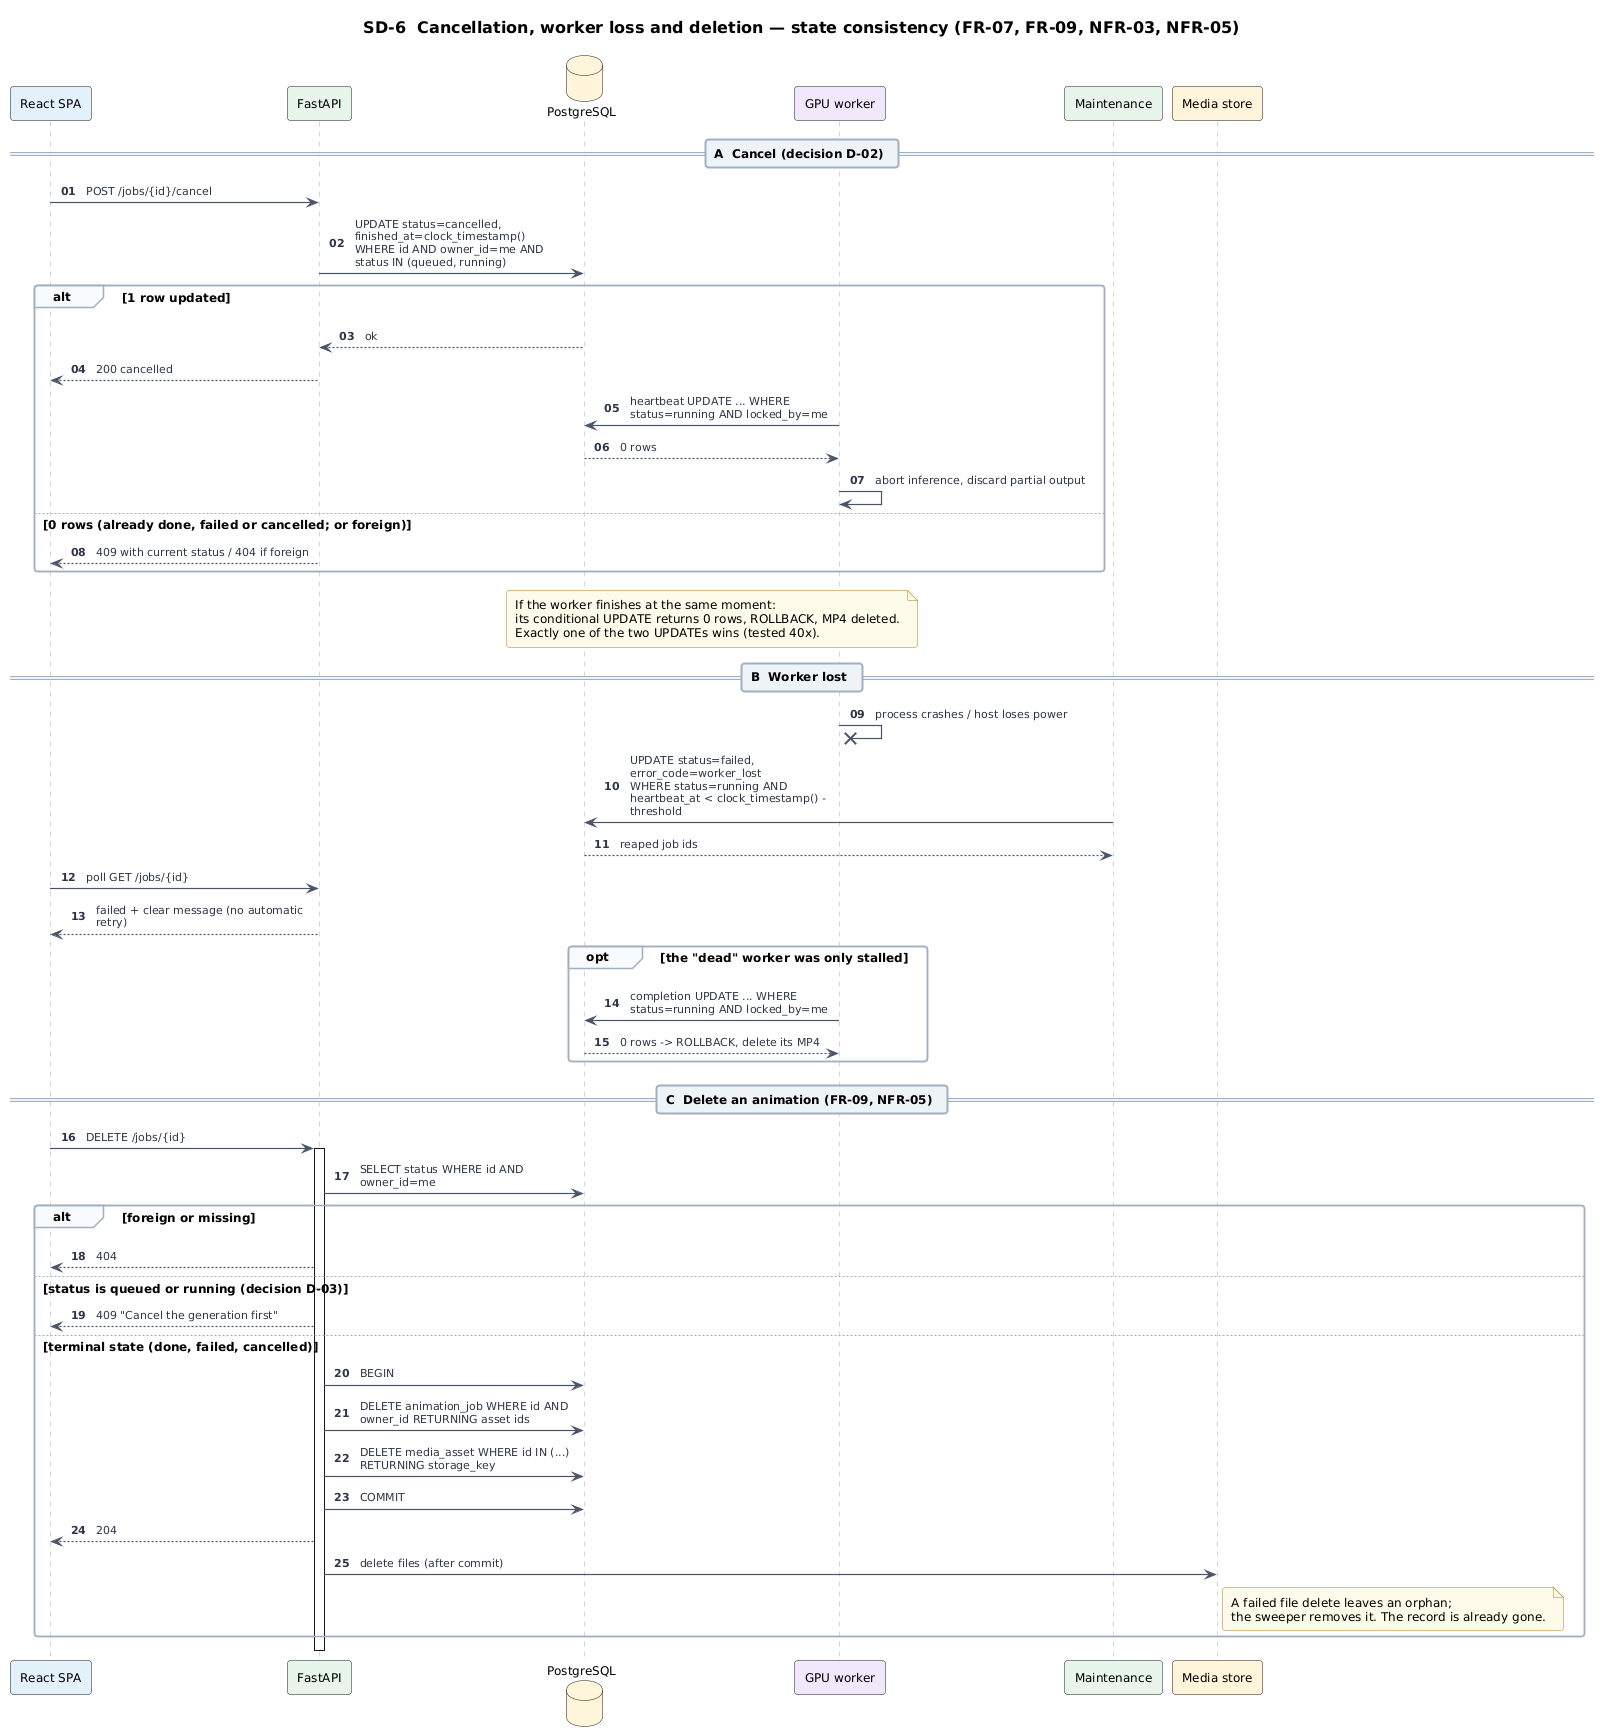

The diagram above was rendered by PlantUML. Its source (embedded in the PNG):
@startuml sd-06-cancel-failure-delete
!include ../_style/cue.iuml
skinparam sequenceArrowThickness 1.2
autonumber "<b>00"
title SD-6  Cancellation, worker loss and deletion — state consistency (FR-07, FR-09, NFR-03, NFR-05)
participant "React SPA" as SPA #E3F0FB
participant "FastAPI" as API #E6F4EA
database "PostgreSQL" as DB #FFF4DB
participant "GPU worker" as W #F1E8FB
participant "Maintenance" as MT #E6F4EA
participant "Media store" as MS #FFF4DB

== A  Cancel (decision D-02) ==
SPA -> API : POST /jobs/{id}/cancel
API -> DB : UPDATE status=cancelled, finished_at=clock_timestamp()\nWHERE id AND owner_id=me AND status IN (queued, running)
alt 1 row updated
  DB --> API : ok
  API --> SPA : 200 cancelled
  W -> DB : heartbeat UPDATE ... WHERE status=running AND locked_by=me
  DB --> W : 0 rows
  W -> W : abort inference, discard partial output
else 0 rows (already done, failed or cancelled; or foreign)
  API --> SPA : 409 with current status / 404 if foreign
end
note over W, DB : If the worker finishes at the same moment:\nits conditional UPDATE returns 0 rows, ROLLBACK, MP4 deleted.\nExactly one of the two UPDATEs wins (tested 40x).

== B  Worker lost ==
W -x W : process crashes / host loses power
MT -> DB : UPDATE status=failed, error_code=worker_lost\nWHERE status=running AND heartbeat_at < clock_timestamp() - threshold
DB --> MT : reaped job ids
SPA -> API : poll GET /jobs/{id}
API --> SPA : failed + clear message (no automatic retry)
opt the "dead" worker was only stalled
  W -> DB : completion UPDATE ... WHERE status=running AND locked_by=me
  DB --> W : 0 rows -> ROLLBACK, delete its MP4
end

== C  Delete an animation (FR-09, NFR-05) ==
SPA -> API : DELETE /jobs/{id}
activate API
API -> DB : SELECT status WHERE id AND owner_id=me
alt foreign or missing
  API --> SPA : 404
else status is queued or running (decision D-03)
  API --> SPA : 409 "Cancel the generation first"
else terminal state (done, failed, cancelled)
  API -> DB : BEGIN
  API -> DB : DELETE animation_job WHERE id AND owner_id RETURNING asset ids
  API -> DB : DELETE media_asset WHERE id IN (...) RETURNING storage_key
  API -> DB : COMMIT
  API --> SPA : 204
  API -> MS : delete files (after commit)
  note right of MS : A failed file delete leaves an orphan;\nthe sweeper removes it. The record is already gone.
end
deactivate API
@enduml